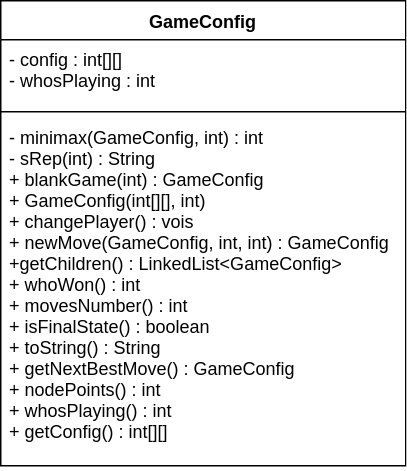

The diagram above was exported from draw.io. Its source (the exported page's mxGraphModel, read from the mxfile embedded in the PNG):
<mxGraphModel dx="713" dy="357" grid="1" gridSize="10" guides="1" tooltips="1" connect="1" arrows="1" fold="1" page="1" pageScale="1" pageWidth="827" pageHeight="1169" math="0" shadow="0">
  <root>
    <mxCell id="0" />
    <mxCell id="1" parent="0" />
    <mxCell id="2" value="GameConfig" style="swimlane;fontStyle=1;align=center;verticalAlign=top;childLayout=stackLayout;horizontal=1;startSize=26;horizontalStack=0;resizeParent=1;resizeParentMax=0;resizeLast=0;collapsible=1;marginBottom=0;" vertex="1" parent="1">
      <mxGeometry x="300" y="80" width="270" height="310" as="geometry" />
    </mxCell>
    <mxCell id="3" value="- config : int[][]&#10;- whosPlaying : int&#10;&#10;" style="text;strokeColor=none;fillColor=none;align=left;verticalAlign=top;spacingLeft=4;spacingRight=4;overflow=hidden;rotatable=0;points=[[0,0.5],[1,0.5]];portConstraint=eastwest;" vertex="1" parent="2">
      <mxGeometry y="26" width="270" height="44" as="geometry" />
    </mxCell>
    <mxCell id="4" value="" style="line;strokeWidth=1;fillColor=none;align=left;verticalAlign=middle;spacingTop=-1;spacingLeft=3;spacingRight=3;rotatable=0;labelPosition=right;points=[];portConstraint=eastwest;" vertex="1" parent="2">
      <mxGeometry y="70" width="270" height="8" as="geometry" />
    </mxCell>
    <mxCell id="5" value="- minimax(GameConfig, int) : int&#10;- sRep(int) : String&#10;+ blankGame(int) : GameConfig&#10;+ GameConfig(int[][], int)&#10;+ changePlayer() : vois&#10;+ newMove(GameConfig, int, int) : GameConfig&#10;+getChildren() : LinkedList&lt;GameConfig&gt;&#10;+ whoWon() : int&#10;+ movesNumber() : int&#10;+ isFinalState() : boolean&#10;+ toString() : String&#10;+ getNextBestMove() : GameConfig&#10;+ nodePoints() : int&#10;+ whosPlaying() : int&#10;+ getConfig() : int[][]&#10;" style="text;strokeColor=none;fillColor=none;align=left;verticalAlign=top;spacingLeft=4;spacingRight=4;overflow=hidden;rotatable=0;points=[[0,0.5],[1,0.5]];portConstraint=eastwest;" vertex="1" parent="2">
      <mxGeometry y="78" width="270" height="232" as="geometry" />
    </mxCell>
  </root>
</mxGraphModel>